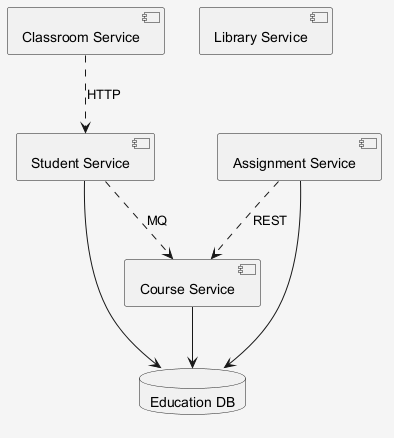

The diagram above was rendered by PlantUML. Its source (embedded in the PNG):
@startuml
skinparam shadowing false
skinparam backgroundColor #F5F5F5
component "Classroom Service" as C_ClassroomService
component "Library Service" as C_LibraryService
component "Student Service" as C_StudentService
component "Course Service" as C_CourseService
component "Assignment Service" as C_AssignmentService
database "Education DB" as DB_education
C_StudentService --> DB_education
C_CourseService --> DB_education
C_AssignmentService --> DB_education
C_ClassroomService ..> C_StudentService : HTTP
C_AssignmentService ..> C_CourseService : REST
C_StudentService ..> C_CourseService : MQ
@enduml